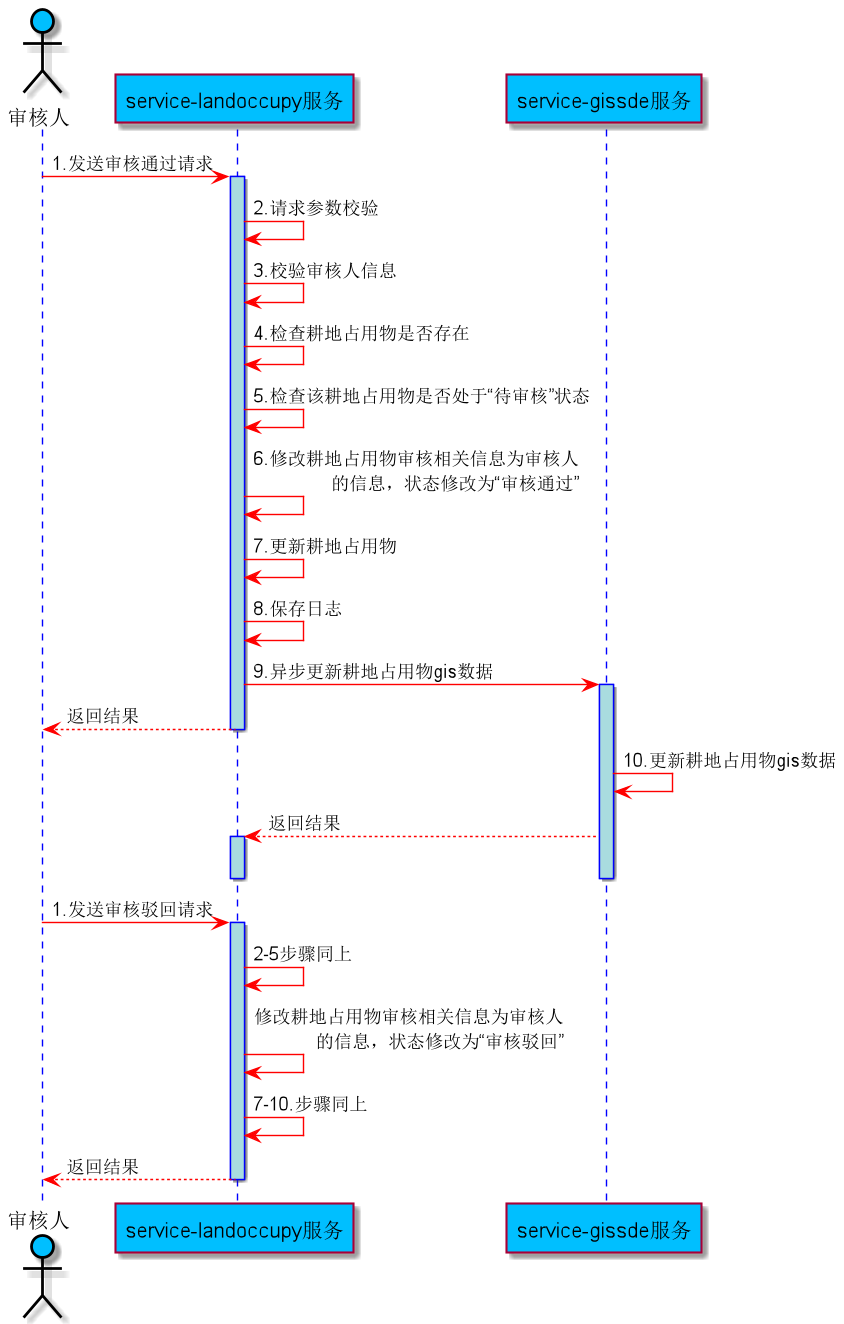

The diagram above was rendered by PlantUML. Its source (embedded in the PNG):
@startuml
skinparam sequence {
ArrowColor red
ActorBorderColor black
LifeLineBorderColor blue
LifeLineBackgroundColor #A9DCDF


ParticipantBackgroundColor DeepSkyBlue
ParticipantFontName Aapex
ParticipantFontSize 15
ParticipantFontColor black

ActorBackgroundColor DeepSkyBlue
ActorFontColor black
ActorFontSize 15
ActorFontName Aapex
}

actor 审核人
participant "service-landoccupy服务" as A
participant "service-gissde服务" as B

审核人 -> A: 1.发送审核通过请求
activate A

A -> A: 2.请求参数校验
A -> A: 3.校验审核人信息
A -> A: 4.检查耕地占用物是否存在
A -> A: 5.检查该耕地占用物是否处于“待审核”状态
A -> A: 6.修改耕地占用物审核相关信息为审核人\r的信息，状态修改为“审核通过”
A -> A: 7.更新耕地占用物
A -> A: 8.保存日志
A -> B: 9.异步更新耕地占用物gis数据
activate B
A --> 审核人: 返回结果
deactivate A
B -> B: 10.更新耕地占用物gis数据

B --> A : 返回结果
activate A
deactivate B
deactivate A
actor 审核人
participant "service-landoccupy服务" as A
participant "service-gissde服务" as B


审核人 -> A: 1.发送审核驳回请求
activate A
A -> A: 2-5步骤同上
A -> A: 修改耕地占用物审核相关信息为审核人\r的信息，状态修改为“审核驳回”
A -> A: 7-10.步骤同上
A --> 审核人: 返回结果
deactivate A

@enduml